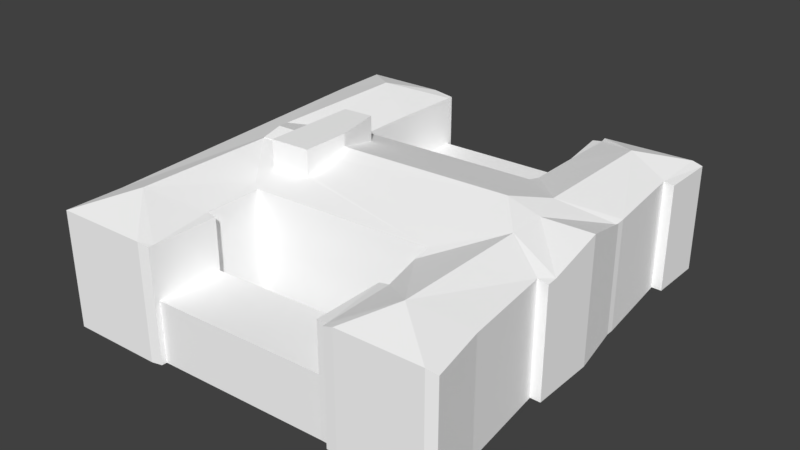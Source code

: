 # Source: HelsinkiHouse2.blend  (saved by Blender 2.79.0; exported with 4.5.12 LTS)
import bpy
from mathutils import Matrix  # noqa: F401  (used for matrix-valued properties, if any)

bpy.ops.wm.read_factory_settings(use_empty=True)
scene = bpy.context.scene
scene.name = 'Scene'

# ---- collections
col_collection_1 = bpy.data.collections.new('Collection 1'); scene.collection.children.link(col_collection_1)

# ---- materials (node trees are filled in below, after node groups)
mat_tex101039 = bpy.data.materials.new('tex101039')
mat_tex101039.alpha_threshold = 0.0
mat_tex101039.use_transparent_shadow = False
mat_tex101039.diffuse_color = (1.0, 1.0, 1.0, 1.0)
mat_tex101039.specular_color = (0.3333, 0.3333, 0.3333)
mat_tex101039.roughness = 0.5
mat_tex101039.specular_intensity = 1.0
mat_tex101053 = bpy.data.materials.new('tex101053')
mat_tex101053.alpha_threshold = 0.0
mat_tex101053.use_transparent_shadow = False
mat_tex101053.diffuse_color = (1.0, 1.0, 1.0, 1.0)
mat_tex101053.specular_color = (0.3333, 0.3333, 0.3333)
mat_tex101053.roughness = 0.5
mat_tex101053.specular_intensity = 1.0
mat_tex101067 = bpy.data.materials.new('tex101067')
mat_tex101067.alpha_threshold = 0.0
mat_tex101067.use_transparent_shadow = False
mat_tex101067.diffuse_color = (1.0, 1.0, 1.0, 1.0)
mat_tex101067.specular_color = (0.3333, 0.3333, 0.3333)
mat_tex101067.roughness = 0.5
mat_tex101067.specular_intensity = 1.0
mat_tex101037 = bpy.data.materials.new('tex101037')
mat_tex101037.alpha_threshold = 0.0
mat_tex101037.use_transparent_shadow = False
mat_tex101037.diffuse_color = (1.0, 1.0, 1.0, 1.0)
mat_tex101037.specular_color = (0.3333, 0.3333, 0.3333)
mat_tex101037.roughness = 0.5
mat_tex101037.specular_intensity = 1.0
mat_tex101041 = bpy.data.materials.new('tex101041')
mat_tex101041.alpha_threshold = 0.0
mat_tex101041.use_transparent_shadow = False
mat_tex101041.diffuse_color = (1.0, 1.0, 1.0, 1.0)
mat_tex101041.specular_color = (0.3333, 0.3333, 0.3333)
mat_tex101041.roughness = 0.5
mat_tex101041.specular_intensity = 1.0
mat_tex101056 = bpy.data.materials.new('tex101056')
mat_tex101056.alpha_threshold = 0.0
mat_tex101056.use_transparent_shadow = False
mat_tex101056.diffuse_color = (1.0, 1.0, 1.0, 1.0)
mat_tex101056.specular_color = (0.3333, 0.3333, 0.3333)
mat_tex101056.roughness = 0.5
mat_tex101056.specular_intensity = 1.0
mat_tex101042 = bpy.data.materials.new('tex101042')
mat_tex101042.alpha_threshold = 0.0
mat_tex101042.use_transparent_shadow = False
mat_tex101042.diffuse_color = (1.0, 1.0, 1.0, 1.0)
mat_tex101042.specular_color = (0.3333, 0.3333, 0.3333)
mat_tex101042.roughness = 0.5
mat_tex101042.specular_intensity = 1.0
mat_tex101049 = bpy.data.materials.new('tex101049')
mat_tex101049.alpha_threshold = 0.0
mat_tex101049.use_transparent_shadow = False
mat_tex101049.diffuse_color = (1.0, 1.0, 1.0, 1.0)
mat_tex101049.specular_color = (0.3333, 0.3333, 0.3333)
mat_tex101049.roughness = 0.5
mat_tex101049.specular_intensity = 1.0
mat_tex101048 = bpy.data.materials.new('tex101048')
mat_tex101048.alpha_threshold = 0.0
mat_tex101048.use_transparent_shadow = False
mat_tex101048.diffuse_color = (1.0, 1.0, 1.0, 1.0)
mat_tex101048.specular_color = (0.3333, 0.3333, 0.3333)
mat_tex101048.roughness = 0.5
mat_tex101048.specular_intensity = 1.0
mat_tex101055 = bpy.data.materials.new('tex101055')
mat_tex101055.alpha_threshold = 0.0
mat_tex101055.use_transparent_shadow = False
mat_tex101055.diffuse_color = (1.0, 1.0, 1.0, 1.0)
mat_tex101055.specular_color = (0.3333, 0.3333, 0.3333)
mat_tex101055.roughness = 0.5
mat_tex101055.specular_intensity = 1.0
mat_tex101035 = bpy.data.materials.new('tex101035')
mat_tex101035.alpha_threshold = 0.0
mat_tex101035.use_transparent_shadow = False
mat_tex101035.diffuse_color = (1.0, 1.0, 1.0, 1.0)
mat_tex101035.specular_color = (0.3333, 0.3333, 0.3333)
mat_tex101035.roughness = 0.5
mat_tex101035.specular_intensity = 1.0
mat_tex101061 = bpy.data.materials.new('tex101061')
mat_tex101061.alpha_threshold = 0.0
mat_tex101061.use_transparent_shadow = False
mat_tex101061.diffuse_color = (1.0, 1.0, 1.0, 1.0)
mat_tex101061.specular_color = (0.3333, 0.3333, 0.3333)
mat_tex101061.roughness = 0.5
mat_tex101061.specular_intensity = 1.0
mat_tex101050 = bpy.data.materials.new('tex101050')
mat_tex101050.alpha_threshold = 0.0
mat_tex101050.use_transparent_shadow = False
mat_tex101050.diffuse_color = (1.0, 1.0, 1.0, 1.0)
mat_tex101050.specular_color = (0.3333, 0.3333, 0.3333)
mat_tex101050.roughness = 0.5
mat_tex101050.specular_intensity = 1.0
mat_tex101065 = bpy.data.materials.new('tex101065')
mat_tex101065.alpha_threshold = 0.0
mat_tex101065.use_transparent_shadow = False
mat_tex101065.diffuse_color = (1.0, 1.0, 1.0, 1.0)
mat_tex101065.specular_color = (0.3333, 0.3333, 0.3333)
mat_tex101065.roughness = 0.5
mat_tex101065.specular_intensity = 1.0
mat_tex101026 = bpy.data.materials.new('tex101026')
mat_tex101026.alpha_threshold = 0.0
mat_tex101026.use_transparent_shadow = False
mat_tex101026.diffuse_color = (1.0, 1.0, 1.0, 1.0)
mat_tex101026.specular_color = (0.3333, 0.3333, 0.3333)
mat_tex101026.roughness = 0.5
mat_tex101026.specular_intensity = 1.0
mat_tex101038 = bpy.data.materials.new('tex101038')
mat_tex101038.alpha_threshold = 0.0
mat_tex101038.use_transparent_shadow = False
mat_tex101038.diffuse_color = (1.0, 1.0, 1.0, 1.0)
mat_tex101038.specular_color = (0.3333, 0.3333, 0.3333)
mat_tex101038.roughness = 0.5
mat_tex101038.specular_intensity = 1.0
mat_tex101046 = bpy.data.materials.new('tex101046')
mat_tex101046.alpha_threshold = 0.0
mat_tex101046.use_transparent_shadow = False
mat_tex101046.diffuse_color = (1.0, 1.0, 1.0, 1.0)
mat_tex101046.specular_color = (0.3333, 0.3333, 0.3333)
mat_tex101046.roughness = 0.5
mat_tex101046.specular_intensity = 1.0
mat_tex101032 = bpy.data.materials.new('tex101032')
mat_tex101032.alpha_threshold = 0.0
mat_tex101032.use_transparent_shadow = False
mat_tex101032.diffuse_color = (1.0, 1.0, 1.0, 1.0)
mat_tex101032.specular_color = (0.3333, 0.3333, 0.3333)
mat_tex101032.roughness = 0.5
mat_tex101032.specular_intensity = 1.0
mat_tex101045 = bpy.data.materials.new('tex101045')
mat_tex101045.alpha_threshold = 0.0
mat_tex101045.use_transparent_shadow = False
mat_tex101045.diffuse_color = (1.0, 1.0, 1.0, 1.0)
mat_tex101045.specular_color = (0.3333, 0.3333, 0.3333)
mat_tex101045.roughness = 0.5
mat_tex101045.specular_intensity = 1.0
mat_tex101054 = bpy.data.materials.new('tex101054')
mat_tex101054.alpha_threshold = 0.0
mat_tex101054.use_transparent_shadow = False
mat_tex101054.diffuse_color = (1.0, 1.0, 1.0, 1.0)
mat_tex101054.specular_color = (0.3333, 0.3333, 0.3333)
mat_tex101054.roughness = 0.5
mat_tex101054.specular_intensity = 1.0
mat_tex101058 = bpy.data.materials.new('tex101058')
mat_tex101058.alpha_threshold = 0.0
mat_tex101058.use_transparent_shadow = False
mat_tex101058.diffuse_color = (1.0, 1.0, 1.0, 1.0)
mat_tex101058.specular_color = (0.3333, 0.3333, 0.3333)
mat_tex101058.roughness = 0.5
mat_tex101058.specular_intensity = 1.0
mat_tex101028 = bpy.data.materials.new('tex101028')
mat_tex101028.alpha_threshold = 0.0
mat_tex101028.use_transparent_shadow = False
mat_tex101028.diffuse_color = (1.0, 1.0, 1.0, 1.0)
mat_tex101028.specular_color = (0.3333, 0.3333, 0.3333)
mat_tex101028.roughness = 0.5
mat_tex101028.specular_intensity = 1.0
mat_tex101030 = bpy.data.materials.new('tex101030')
mat_tex101030.alpha_threshold = 0.0
mat_tex101030.use_transparent_shadow = False
mat_tex101030.diffuse_color = (1.0, 1.0, 1.0, 1.0)
mat_tex101030.specular_color = (0.3333, 0.3333, 0.3333)
mat_tex101030.roughness = 0.5
mat_tex101030.specular_intensity = 1.0
mat_tex101044 = bpy.data.materials.new('tex101044')
mat_tex101044.alpha_threshold = 0.0
mat_tex101044.use_transparent_shadow = False
mat_tex101044.diffuse_color = (1.0, 1.0, 1.0, 1.0)
mat_tex101044.specular_color = (0.3333, 0.3333, 0.3333)
mat_tex101044.roughness = 0.5
mat_tex101044.specular_intensity = 1.0
mat_tex101051 = bpy.data.materials.new('tex101051')
mat_tex101051.alpha_threshold = 0.0
mat_tex101051.use_transparent_shadow = False
mat_tex101051.diffuse_color = (1.0, 1.0, 1.0, 1.0)
mat_tex101051.specular_color = (0.3333, 0.3333, 0.3333)
mat_tex101051.roughness = 0.5
mat_tex101051.specular_intensity = 1.0
mat_tex101040 = bpy.data.materials.new('tex101040')
mat_tex101040.alpha_threshold = 0.0
mat_tex101040.use_transparent_shadow = False
mat_tex101040.diffuse_color = (1.0, 1.0, 1.0, 1.0)
mat_tex101040.specular_color = (0.3333, 0.3333, 0.3333)
mat_tex101040.roughness = 0.5
mat_tex101040.specular_intensity = 1.0
mat_tex101057 = bpy.data.materials.new('tex101057')
mat_tex101057.alpha_threshold = 0.0
mat_tex101057.use_transparent_shadow = False
mat_tex101057.diffuse_color = (1.0, 1.0, 1.0, 1.0)
mat_tex101057.specular_color = (0.3333, 0.3333, 0.3333)
mat_tex101057.roughness = 0.5
mat_tex101057.specular_intensity = 1.0
mat_tex101027 = bpy.data.materials.new('tex101027')
mat_tex101027.alpha_threshold = 0.0
mat_tex101027.use_transparent_shadow = False
mat_tex101027.diffuse_color = (1.0, 1.0, 1.0, 1.0)
mat_tex101027.specular_color = (0.3333, 0.3333, 0.3333)
mat_tex101027.roughness = 0.5
mat_tex101027.specular_intensity = 1.0
mat_tex101052 = bpy.data.materials.new('tex101052')
mat_tex101052.alpha_threshold = 0.0
mat_tex101052.use_transparent_shadow = False
mat_tex101052.diffuse_color = (1.0, 1.0, 1.0, 1.0)
mat_tex101052.specular_color = (0.3333, 0.3333, 0.3333)
mat_tex101052.roughness = 0.5
mat_tex101052.specular_intensity = 1.0
mat_tex101047 = bpy.data.materials.new('tex101047')
mat_tex101047.alpha_threshold = 0.0
mat_tex101047.use_transparent_shadow = False
mat_tex101047.diffuse_color = (1.0, 1.0, 1.0, 1.0)
mat_tex101047.specular_color = (0.3333, 0.3333, 0.3333)
mat_tex101047.roughness = 0.5
mat_tex101047.specular_intensity = 1.0
mat_tex101025 = bpy.data.materials.new('tex101025')
mat_tex101025.alpha_threshold = 0.0
mat_tex101025.use_transparent_shadow = False
mat_tex101025.diffuse_color = (1.0, 1.0, 1.0, 1.0)
mat_tex101025.specular_color = (0.3333, 0.3333, 0.3333)
mat_tex101025.roughness = 0.5
mat_tex101025.specular_intensity = 1.0
mat_tex101029 = bpy.data.materials.new('tex101029')
mat_tex101029.alpha_threshold = 0.0
mat_tex101029.use_transparent_shadow = False
mat_tex101029.diffuse_color = (1.0, 1.0, 1.0, 1.0)
mat_tex101029.specular_color = (0.3333, 0.3333, 0.3333)
mat_tex101029.roughness = 0.5
mat_tex101029.specular_intensity = 1.0
mat_tex101063 = bpy.data.materials.new('tex101063')
mat_tex101063.alpha_threshold = 0.0
mat_tex101063.use_transparent_shadow = False
mat_tex101063.diffuse_color = (1.0, 1.0, 1.0, 1.0)
mat_tex101063.specular_color = (0.3333, 0.3333, 0.3333)
mat_tex101063.roughness = 0.5
mat_tex101063.specular_intensity = 1.0
mat_tex101064 = bpy.data.materials.new('tex101064')
mat_tex101064.alpha_threshold = 0.0
mat_tex101064.use_transparent_shadow = False
mat_tex101064.diffuse_color = (1.0, 1.0, 1.0, 1.0)
mat_tex101064.specular_color = (0.3333, 0.3333, 0.3333)
mat_tex101064.roughness = 0.5
mat_tex101064.specular_intensity = 1.0
mat_tex101059 = bpy.data.materials.new('tex101059')
mat_tex101059.alpha_threshold = 0.0
mat_tex101059.use_transparent_shadow = False
mat_tex101059.diffuse_color = (1.0, 1.0, 1.0, 1.0)
mat_tex101059.specular_color = (0.3333, 0.3333, 0.3333)
mat_tex101059.roughness = 0.5
mat_tex101059.specular_intensity = 1.0
mat_tex101060 = bpy.data.materials.new('tex101060')
mat_tex101060.alpha_threshold = 0.0
mat_tex101060.use_transparent_shadow = False
mat_tex101060.diffuse_color = (1.0, 1.0, 1.0, 1.0)
mat_tex101060.specular_color = (0.3333, 0.3333, 0.3333)
mat_tex101060.roughness = 0.5
mat_tex101060.specular_intensity = 1.0
mat_tex101043 = bpy.data.materials.new('tex101043')
mat_tex101043.alpha_threshold = 0.0
mat_tex101043.use_transparent_shadow = False
mat_tex101043.diffuse_color = (1.0, 1.0, 1.0, 1.0)
mat_tex101043.specular_color = (0.3333, 0.3333, 0.3333)
mat_tex101043.roughness = 0.5
mat_tex101043.specular_intensity = 1.0
mat_tex101024 = bpy.data.materials.new('tex101024')
mat_tex101024.alpha_threshold = 0.0
mat_tex101024.use_transparent_shadow = False
mat_tex101024.diffuse_color = (1.0, 1.0, 1.0, 1.0)
mat_tex101024.specular_color = (0.3333, 0.3333, 0.3333)
mat_tex101024.roughness = 0.5
mat_tex101024.specular_intensity = 1.0
mat_tex101062 = bpy.data.materials.new('tex101062')
mat_tex101062.alpha_threshold = 0.0
mat_tex101062.use_transparent_shadow = False
mat_tex101062.diffuse_color = (1.0, 1.0, 1.0, 1.0)
mat_tex101062.specular_color = (0.3333, 0.3333, 0.3333)
mat_tex101062.roughness = 0.5
mat_tex101062.specular_intensity = 1.0
mat_tex101036 = bpy.data.materials.new('tex101036')
mat_tex101036.alpha_threshold = 0.0
mat_tex101036.use_transparent_shadow = False
mat_tex101036.diffuse_color = (1.0, 1.0, 1.0, 1.0)
mat_tex101036.specular_color = (0.3333, 0.3333, 0.3333)
mat_tex101036.roughness = 0.5
mat_tex101036.specular_intensity = 1.0
mat_tex101031 = bpy.data.materials.new('tex101031')
mat_tex101031.alpha_threshold = 0.0
mat_tex101031.use_transparent_shadow = False
mat_tex101031.diffuse_color = (1.0, 1.0, 1.0, 1.0)
mat_tex101031.specular_color = (0.3333, 0.3333, 0.3333)
mat_tex101031.roughness = 0.5
mat_tex101031.specular_intensity = 1.0
mat_tex101069 = bpy.data.materials.new('tex101069')
mat_tex101069.alpha_threshold = 0.0
mat_tex101069.use_transparent_shadow = False
mat_tex101069.diffuse_color = (1.0, 1.0, 1.0, 1.0)
mat_tex101069.specular_color = (0.3333, 0.3333, 0.3333)
mat_tex101069.roughness = 0.5
mat_tex101069.specular_intensity = 1.0
mat_tex101034 = bpy.data.materials.new('tex101034')
mat_tex101034.alpha_threshold = 0.0
mat_tex101034.use_transparent_shadow = False
mat_tex101034.diffuse_color = (1.0, 1.0, 1.0, 1.0)
mat_tex101034.specular_color = (0.3333, 0.3333, 0.3333)
mat_tex101034.roughness = 0.5
mat_tex101034.specular_intensity = 1.0
mat_tex101066 = bpy.data.materials.new('tex101066')
mat_tex101066.alpha_threshold = 0.0
mat_tex101066.use_transparent_shadow = False
mat_tex101066.diffuse_color = (1.0, 1.0, 1.0, 1.0)
mat_tex101066.specular_color = (0.3333, 0.3333, 0.3333)
mat_tex101066.roughness = 0.5
mat_tex101066.specular_intensity = 1.0
mat_tex101068 = bpy.data.materials.new('tex101068')
mat_tex101068.alpha_threshold = 0.0
mat_tex101068.use_transparent_shadow = False
mat_tex101068.diffuse_color = (1.0, 1.0, 1.0, 1.0)
mat_tex101068.specular_color = (0.3333, 0.3333, 0.3333)
mat_tex101068.roughness = 0.5
mat_tex101068.specular_intensity = 1.0
mat_tex101033 = bpy.data.materials.new('tex101033')
mat_tex101033.alpha_threshold = 0.0
mat_tex101033.use_transparent_shadow = False
mat_tex101033.diffuse_color = (1.0, 1.0, 1.0, 1.0)
mat_tex101033.specular_color = (0.3333, 0.3333, 0.3333)
mat_tex101033.roughness = 0.5
mat_tex101033.specular_intensity = 1.0

# ---- material node trees

# ---- world
world_world = bpy.data.worlds.new('World'); scene.world = world_world
world_world.color = (0.05088, 0.05088, 0.05088)
world_world.use_sun_shadow = False
world_world.sun_shadow_jitter_overblur = 0.0
world_world.cycles.sampling_method = 'MANUAL'

# ---- meshes
me_2549_6672_001 = bpy.data.meshes.new('2549_6672.001')
me_2549_6672_001.from_pydata([(37.0, -28.54, -14.87), (39.0, -39.54, -14.87), (37.0, -40.04, -14.87), (-37.0, -43.04, -14.87), (-37.0, -32.04, -14.87), (-37.0, -43.04, -14.87), (37.0, -28.54, -14.87), (-19.0, -42.54, -14.87), (-37.0, -31.54, -14.87), (19.0, -40.54, -14.87), (19.0, -39.54, -14.87), (21.0, -40.54, -14.87), (37.0, -10.54, -14.87), (35.0, -10.54, -14.87), (37.0, -8.544, -14.87), (17.0, -14.54, -14.87), (37.0, 2.456, -14.87), (-17.0, -41.04, -14.87), (-17.0, -42.04, -14.87), (15.0, 16.96, -14.87), (35.0, 13.46, -14.87), (35.0, 14.96, -14.87), (35.0, 14.96, -14.87), (33.0, 32.96, -14.87), (35.0, 43.96, -14.87), (35.0, 32.96, -14.87), (-25.0, 40.96, -14.87), (-21.0, 41.46, -14.87), (-21.0, 40.46, -14.87), (-41.0, 40.46, -14.87), (-41.0, 29.46, -14.87), (-41.0, 40.46, -14.87), (-41.0, 29.46, -14.87), (17.0, -17.54, -14.87), (15.0, 19.96, -14.87), (17.0, -39.54, -14.87), (-17.0, -41.04, -14.87), (17.0, -26.04, -14.87), (33.0, 43.96, -14.87), (-21.0, 14.96, -14.87), (-17.0, -28.04, -14.87), (15.0, 42.96, -14.87), (15.0, 41.96, -14.87), (15.0, 42.96, -14.87), (15.0, 28.46, -14.87), (13.0, 41.96, -14.87), (-21.0, 26.46, -14.87), (-21.0, 40.46, -14.87), (-19.0, -28.04, -14.87), (19.0, -26.04, -14.87), (-21.0, 26.46, -14.87), (15.0, 28.46, -14.87), (-19.0, -16.54, -14.87), (-19.0, -17.04, -14.87), (-21.0, 14.96, -14.87), (-17.0, -41.04, -2.894), (17.0, -26.04, -2.894), (-17.0, -28.04, -2.894), (17.0, -39.54, -2.894), (37.0, -8.544, 6.806), (37.0, 2.456, 9.906), (27.0, 1.956, 9.906), (37.0, -8.544, 6.806), (35.0, 12.96, 6.806), (35.0, 13.46, 6.806), (37.0, -40.04, 7.232), (27.0, -32.04, 10.01), (21.0, -40.54, 7.281), (-19.0, -42.54, 7.861), (-29.0, -33.04, 10.91), (-37.0, -43.04, 7.911), (25.0, 8.956, 10.01), (21.0, 1.456, 12.01), (25.0, 34.96, 10.01), (35.0, 14.96, 6.936), (33.0, 43.96, 7.176), (33.0, 32.96, 6.953), (35.0, 43.96, 6.618), (35.0, -10.54, 6.959), (27.0, -5.544, 10.01), (37.0, -28.54, 6.959), (39.0, -39.54, 6.63), (35.0, 32.96, 6.62), (35.0, 14.96, 6.622), (35.0, 13.46, 6.622), (37.0, -10.54, 6.626), (37.0, -8.544, 6.626), (37.0, -28.54, 6.629), (19.0, -26.04, 6.883), (17.0, -26.04, 6.506), (19.0, -39.54, 6.643), (17.0, -17.54, 6.889), (17.0, -39.54, 6.506), (19.0, -40.54, 6.641), (13.0, 41.96, 6.506), (15.0, 28.46, 6.506), (15.0, 41.96, 6.843), (15.0, 42.96, 7.15), (15.0, 42.96, 6.859), (15.0, 19.96, 6.89), (15.0, 28.46, 6.917), (-19.0, -17.04, 7.509), (-21.0, -15.04, 8.025), (-19.0, -28.04, 7.539), (-29.0, -5.044, 10.91), (-17.0, -28.04, 7.306), (-17.0, -41.04, 7.367), (-17.0, -41.04, 7.306), (-17.0, -42.04, 7.38), (-21.0, 40.46, 7.426), (-25.0, 40.96, 8.146), (-31.0, 31.96, 10.91), (-21.0, 41.46, 7.367), (-31.0, 2.956, 10.91), (-27.0, 8.456, 9.462), (-21.0, 40.46, 7.306), (-21.0, 26.46, 7.306), (-21.0, 14.96, 7.7), (-21.0, 14.96, 7.647), (-21.0, 26.46, 7.675), (-29.0, -1.044, 12.01), (-29.0, -5.044, 11.01), (-21.0, -0.5443, 12.01), (-13.0, -0.5443, 12.01), (-13.0, -4.044, 10.96), (17.0, -14.54, 7.633), (-21.0, -4.544, 10.96), (-21.0, -10.54, 9.326), (-19.0, -16.54, 7.652), (-13.0, -9.544, 9.506), (-21.0, -10.04, 9.506), (-13.0, -10.04, 9.326), (15.0, 16.96, 7.643), (-15.0, 8.956, 9.462), (-21.0, 8.456, 9.462), (-41.0, 40.46, 8.128), (-37.0, -32.04, 7.649), (-37.0, -43.04, 7.641), (-41.0, 29.46, 7.968), (-41.0, 40.46, 7.683), (-37.0, -31.54, 7.914), (-41.0, 29.46, 7.691), (-29.0, -1.044, 10.91), (-29.0, -5.044, 10.91), (-21.0, 26.46, -2.894), (13.0, 41.96, -2.894), (-21.0, 40.46, -2.894), (15.0, 28.46, -2.894), (-15.0, 8.956, 14.51), (-21.0, 8.456, 14.51), (-13.0, -0.5443, 14.51), (-21.0, -0.5443, 14.51), (-13.0, -10.04, 14.51), (-13.0, -9.544, 14.51), (-21.0, -10.04, 14.51), (-13.0, -4.044, 14.51), (-21.0, -4.544, 14.51), (-21.0, -10.54, 14.51)], [], [(0, 1, 2), (3, 4, 5), (0, 6, 1), (7, 5, 8), (9, 10, 11), (11, 0, 2), (12, 13, 14), (14, 15, 16), (17, 18, 7), (16, 19, 20), (20, 21, 22), (23, 24, 25), (26, 27, 28), (29, 26, 30), (30, 31, 29), (32, 31, 30), (0, 33, 13), (23, 21, 34), (5, 4, 8), (35, 36, 37), (35, 37, 10), (24, 23, 38), (8, 30, 39), (40, 36, 17), (23, 41, 38), (41, 42, 43), (44, 45, 42), (46, 47, 45), (47, 46, 28), (7, 8, 48), (11, 10, 49), (49, 0, 11), (13, 15, 14), (15, 19, 16), (17, 7, 48), (20, 19, 21), (26, 28, 50), (26, 50, 30), (13, 33, 15), (49, 33, 0), (21, 19, 34), (34, 51, 23), (40, 37, 36), (10, 37, 49), (39, 30, 50), (8, 39, 52), (40, 17, 48), (23, 42, 41), (44, 42, 51), (44, 46, 45), (28, 46, 50), (48, 8, 53), (15, 52, 19), (51, 42, 23), (39, 54, 52), (8, 52, 53), (19, 52, 54), (55, 56, 57), (55, 58, 56), (59, 60, 61), (59, 62, 60), (60, 63, 61), (60, 64, 63), (65, 66, 67), (68, 69, 70), (71, 72, 61), (73, 71, 74), (75, 73, 76), (77, 75, 76), (78, 79, 66), (72, 79, 61), (65, 80, 66), (65, 81, 80), (77, 76, 82), (83, 74, 63), (84, 83, 63), (85, 86, 59), (76, 73, 74), (81, 87, 80), (61, 79, 59), (63, 71, 61), (80, 78, 66), (85, 59, 78), (74, 71, 63), (59, 79, 78), (88, 89, 90), (91, 88, 66), (79, 91, 66), (89, 92, 90), (66, 90, 67), (67, 90, 93), (88, 90, 66), (94, 95, 96), (97, 98, 96), (97, 96, 73), (71, 73, 99), (73, 100, 99), (96, 95, 100), (73, 96, 100), (73, 75, 97), (101, 102, 103), (104, 69, 102), (105, 103, 106), (107, 105, 106), (106, 69, 68), (106, 68, 108), (102, 69, 103), (103, 69, 106), (109, 110, 111), (112, 110, 109), (111, 113, 114), (115, 109, 116), (117, 114, 118), (116, 109, 119), (117, 119, 111), (109, 111, 119), (117, 111, 114), (120, 121, 122), (123, 124, 72), (79, 72, 125), (121, 104, 126), (122, 121, 126), (79, 125, 91), (127, 104, 102), (101, 128, 102), (129, 125, 124), (126, 104, 130), (128, 125, 131), (131, 125, 129), (128, 131, 127), (127, 130, 104), (124, 125, 72), (128, 127, 102), (122, 113, 120), (72, 71, 132), (123, 72, 133), (122, 114, 113), (118, 114, 134), (132, 71, 99), (132, 118, 133), (114, 122, 134), (133, 118, 134), (72, 132, 133), (111, 110, 135), (136, 137, 70), (138, 135, 139), (70, 69, 140), (138, 139, 141), (135, 138, 111), (140, 69, 104), (136, 70, 140), (140, 142, 138), (113, 111, 138), (142, 113, 138), (140, 143, 142), (140, 104, 143), (144, 145, 146), (144, 147, 145), (148, 149, 150), (149, 151, 150), (152, 153, 154), (153, 155, 156), (155, 150, 156), (157, 152, 154), (153, 156, 154), (150, 151, 156), (0, 87, 6), (0, 80, 87), (21, 83, 22), (21, 74, 83), (134, 148, 133), (134, 149, 148), (63, 64, 84), (136, 140, 8), (4, 136, 8), (40, 48, 57), (57, 37, 40), (103, 57, 48), (37, 56, 49), (49, 56, 88), (103, 105, 57), (56, 89, 88), (57, 56, 37), (133, 148, 123), (148, 150, 123), (129, 152, 131), (123, 150, 155), (129, 124, 153), (129, 153, 152), (153, 124, 155), (124, 123, 155), (32, 139, 31), (32, 141, 139), (96, 98, 43), (42, 96, 43), (125, 15, 91), (15, 33, 91), (91, 33, 88), (33, 49, 88), (100, 51, 99), (51, 34, 99), (99, 19, 132), (99, 34, 19), (140, 138, 30), (8, 140, 30), (128, 101, 52), (52, 101, 53), (53, 101, 48), (101, 103, 48), (115, 116, 144), (146, 115, 144), (78, 80, 0), (13, 78, 0), (77, 82, 25), (24, 77, 25), (116, 119, 144), (51, 100, 147), (119, 50, 144), (147, 100, 95), (51, 147, 44), (147, 46, 44), (144, 50, 46), (147, 144, 46), (70, 137, 5), (68, 70, 5), (137, 3, 5), (108, 68, 7), (18, 108, 7), (7, 68, 5), (67, 93, 11), (65, 67, 11), (93, 9, 11), (81, 65, 2), (1, 81, 2), (65, 11, 2), (107, 106, 55), (10, 90, 58), (106, 17, 55), (58, 90, 92), (10, 58, 35), (58, 36, 35), (55, 17, 36), (58, 55, 36), (86, 62, 59), (82, 76, 23), (25, 82, 23), (152, 157, 127), (131, 152, 127), (39, 118, 54), (19, 54, 132), (117, 118, 39), (54, 118, 132), (43, 98, 41), (38, 41, 97), (77, 24, 38), (41, 98, 97), (75, 38, 97), (77, 38, 75), (42, 145, 96), (109, 146, 28), (45, 145, 42), (47, 28, 146), (47, 145, 45), (109, 115, 146), (145, 94, 96), (146, 145, 47), (26, 29, 135), (31, 139, 29), (112, 27, 26), (29, 139, 135), (112, 26, 110), (110, 26, 135), (84, 64, 60), (22, 83, 20), (20, 83, 84), (60, 62, 86), (12, 86, 85), (16, 86, 14), (14, 86, 12), (16, 20, 84), (16, 84, 60), (16, 60, 86), (93, 90, 10), (9, 93, 10), (142, 120, 113), (142, 121, 120), (121, 143, 104), (142, 143, 121), (92, 89, 56), (58, 92, 56), (95, 94, 145), (147, 95, 145), (134, 122, 149), (122, 151, 149), (122, 156, 151), (127, 157, 130), (156, 126, 154), (157, 154, 130), (154, 126, 130), (122, 126, 156), (137, 136, 4), (3, 137, 4), (112, 109, 28), (27, 112, 28), (119, 117, 39), (50, 119, 39), (23, 74, 21), (23, 76, 74), (106, 108, 18), (17, 106, 18), (105, 107, 55), (57, 105, 55), (87, 81, 1), (6, 87, 1), (30, 141, 32), (30, 138, 141), (85, 78, 13), (12, 85, 13), (125, 128, 52), (15, 125, 52)])
me_2549_6672_001.polygons.foreach_set('material_index', [0, 0, 0, 0, 0, 0, 0, 0, 0, 0, 0, 0, 0, 0, 0, 0, 0, 0, 0, 0, 0, 0, 0, 0, 0, 0, 0, 0, 0, 0, 0, 0, 0, 0, 0, 0, 0, 0, 0, 0, 0, 0, 0, 0, 0, 0, 0, 0, 0, 0, 0, 0, 0, 0, 0, 0, 0, 37, 37, 30, 30, 30, 30, 30, 30, 30, 30, 30, 30, 30, 30, 30, 30, 30, 30, 30, 30, 30, 30, 30, 30, 30, 30, 30, 30, 30, 30, 30, 30, 30, 30, 30, 30, 30, 30, 30, 30, 30, 30, 30, 30, 30, 30, 30, 30, 30, 30, 30, 30, 30, 30, 30, 30, 30, 30, 30, 30, 30, 30, 30, 30, 30, 30, 30, 30, 30, 30, 30, 30, 30, 30, 30, 30, 30, 30, 30, 30, 30, 30, 30, 30, 30, 30, 30, 30, 30, 30, 30, 30, 30, 30, 30, 30, 30, 30, 30, 14, 14, 27, 27, 27, 27, 27, 27, 27, 27, 21, 21, 31, 31, 22, 22, 40, 17, 17, 45, 45, 45, 45, 45, 45, 45, 45, 42, 42, 42, 42, 42, 42, 42, 42, 10, 10, 39, 39, 3, 3, 3, 3, 15, 15, 15, 15, 0, 0, 25, 25, 25, 25, 4, 4, 6, 6, 36, 36, 23, 23, 23, 23, 23, 23, 23, 23, 18, 18, 18, 18, 18, 18, 16, 16, 16, 16, 16, 16, 16, 16, 16, 16, 16, 16, 16, 16, 29, 8, 8, 7, 7, 12, 12, 12, 12, 24, 24, 24, 24, 24, 24, 28, 28, 28, 28, 28, 28, 28, 28, 1, 1, 1, 1, 1, 1, 19, 19, 19, 19, 19, 19, 19, 19, 19, 19, 9, 9, 5, 5, 5, 5, 26, 26, 20, 20, 34, 34, 34, 34, 34, 34, 34, 34, 35, 35, 11, 11, 38, 38, 32, 32, 33, 33, 13, 13, 43, 43, 2, 2, 44, 44, 41, 41])
_uv = me_2549_6672_001.uv_layers.new(name='UVMap')
_uv.uv.foreach_set('vector', [0.0, 0.0, 1.0, 0.0, 1.0, 1.0, 0.0, 0.0, 1.0, 0.0, 1.0, 1.0, 0.0, 0.0, 1.0, 0.0, 1.0, 1.0, 0.0, 0.0, 1.0, 0.0, 1.0, 1.0, 0.0, 0.0, 1.0, 0.0, 1.0, 1.0, 0.0, 0.0, 1.0, 0.0, 1.0, 1.0, 0.0, 0.0, 1.0, 0.0, 1.0, 1.0, 0.0, 0.0, 1.0, 0.0, 1.0, 1.0, 0.0, 0.0, 1.0, 0.0, 1.0, 1.0, 0.0, 0.0, 1.0, 0.0, 1.0, 1.0, 0.0, 0.0, 1.0, 0.0, 1.0, 1.0, 0.0, 0.0, 1.0, 0.0, 1.0, 1.0, 0.0, 0.0, 1.0, 0.0, 1.0, 1.0, 0.0, 0.0, 1.0, 0.0, 1.0, 1.0, 0.0, 0.0, 1.0, 0.0, 1.0, 1.0, 0.0, 0.0, 1.0, 0.0, 1.0, 1.0, 0.0, 0.0, 1.0, 0.0, 1.0, 1.0, 0.0, 0.0, 1.0, 0.0, 1.0, 1.0, 0.0, 0.0, 1.0, 0.0, 1.0, 1.0, 0.0, 0.0, 1.0, 0.0, 1.0, 1.0, 0.0, 0.0, 1.0, 0.0, 1.0, 1.0, 0.0, 0.0, 1.0, 0.0, 1.0, 1.0, 0.0, 0.0, 1.0, 0.0, 1.0, 1.0, 0.0, 0.0, 1.0, 0.0, 1.0, 1.0, 0.0, 0.0, 1.0, 0.0, 1.0, 1.0, 0.0, 0.0, 1.0, 0.0, 1.0, 1.0, 0.0, 0.0, 1.0, 0.0, 1.0, 1.0, 0.0, 0.0, 1.0, 0.0, 1.0, 1.0, 0.0, 0.0, 1.0, 0.0, 1.0, 1.0, 0.0, 0.0, 1.0, 0.0, 1.0, 1.0, 0.0, 0.0, 1.0, 0.0, 1.0, 1.0, 0.0, 0.0, 1.0, 0.0, 1.0, 1.0, 0.0, 0.0, 1.0, 0.0, 1.0, 1.0, 0.0, 0.0, 1.0, 0.0, 1.0, 1.0, 0.0, 0.0, 1.0, 0.0, 1.0, 1.0, 0.0, 0.0, 1.0, 0.0, 1.0, 1.0, 0.0, 0.0, 1.0, 0.0, 1.0, 1.0, 0.0, 0.0, 1.0, 0.0, 1.0, 1.0, 0.0, 0.0, 1.0, 0.0, 1.0, 1.0, 0.0, 0.0, 1.0, 0.0, 1.0, 1.0, 0.0, 0.0, 1.0, 0.0, 1.0, 1.0, 0.0, 0.0, 1.0, 0.0, 1.0, 1.0, 0.0, 0.0, 1.0, 0.0, 1.0, 1.0, 0.0, 0.0, 1.0, 0.0, 1.0, 1.0, 0.0, 0.0, 1.0, 0.0, 1.0, 1.0, 0.0, 0.0, 1.0, 0.0, 1.0, 1.0, 0.0, 0.0, 1.0, 0.0, 1.0, 1.0, 0.0, 0.0, 1.0, 0.0, 1.0, 1.0, 0.0, 0.0, 1.0, 0.0, 1.0, 1.0, 0.0, 0.0, 1.0, 0.0, 1.0, 1.0, 0.0, 0.0, 1.0, 0.0, 1.0, 1.0, 0.0, 0.0, 1.0, 0.0, 1.0, 1.0, 0.0, 0.0, 1.0, 0.0, 1.0, 1.0, 0.0, 0.0, 1.0, 0.0, 1.0, 1.0, 0.0, 0.0, 1.0, 0.0, 1.0, 1.0, 0.0, 0.0, 1.0, 0.0, 1.0, 1.0, 0.0, 0.0, 1.0, 0.0, 1.0, 1.0, 0.9835, 0.02101, 0.01682, 0.9803, 0.1101, 0.007257, 0.9835, 0.02101, 0.9095, 0.9944, 0.01682, 0.9803, 0.384, 0.02196, 0.5146, 0.008774, 0.5109, 0.1346, 0.384, 0.02196, 0.3842, 0.01505, 0.5146, 0.008774, 0.5146, 0.008774, 0.6394, 0.03103, 0.5109, 0.1346, 0.5146, 0.008774, 0.6396, 0.02401, 0.6394, 0.03103, 0.02322, 0.02395, 0.1172, 0.1241, 0.01871, 0.2342, 0.008254, 0.7291, 0.1174, 0.8377, 0.003426, 0.9537, 0.5962, 0.1411, 0.511, 0.2081, 0.5109, 0.1346, 0.8996, 0.1519, 0.5962, 0.1411, 0.6609, 0.03632, 0.997, 0.05661, 0.8996, 0.1519, 0.8678, 0.04425, 0.9969, 0.03719, 0.997, 0.05661, 0.8678, 0.04425, 0.3622, 0.02649, 0.4269, 0.1351, 0.1172, 0.1241, 0.511, 0.2081, 0.4269, 0.1351, 0.5109, 0.1346, 0.02322, 0.02395, 0.1531, 0.01906, 0.1172, 0.1241, 0.02322, 0.02395, 0.02345, 0.003028, 0.1531, 0.01906, 0.9969, 0.03719, 0.8678, 0.04425, 0.8677, 0.03265, 0.661, 0.0254, 0.6609, 0.03632, 0.6394, 0.03103, 0.6394, 0.02465, 0.661, 0.0254, 0.6394, 0.03103, 0.3621, 0.01491, 0.3841, 0.01568, 0.384, 0.02196, 0.8678, 0.04425, 0.8996, 0.1519, 0.6609, 0.03632, 0.02345, 0.003028, 0.1533, 0.007586, 0.1531, 0.01906, 0.5109, 0.1346, 0.4269, 0.1351, 0.384, 0.02196, 0.6394, 0.03103, 0.5962, 0.1411, 0.5109, 0.1346, 0.1531, 0.01906, 0.3622, 0.02649, 0.1172, 0.1241, 0.3621, 0.01491, 0.384, 0.02196, 0.3622, 0.02649, 0.6609, 0.03632, 0.5962, 0.1411, 0.6394, 0.03103, 0.384, 0.02196, 0.4269, 0.1351, 0.3622, 0.02649, 0.1857, 0.2566, 0.185, 0.2723, 0.02985, 0.2611, 0.2894, 0.2601, 0.1857, 0.2566, 0.1172, 0.1241, 0.4269, 0.1351, 0.2894, 0.2601, 0.1172, 0.1241, 0.185, 0.2723, 0.02966, 0.2667, 0.02985, 0.2611, 0.1172, 0.1241, 0.02985, 0.2611, 0.01871, 0.2342, 0.01871, 0.2342, 0.02985, 0.2611, 0.01789, 0.2607, 0.1857, 0.2566, 0.02985, 0.2611, 0.1172, 0.1241, 0.9772, 0.3004, 0.8213, 0.2949, 0.9778, 0.2864, 0.9914, 0.2742, 0.9908, 0.2862, 0.9778, 0.2864, 0.9914, 0.2742, 0.9778, 0.2864, 0.8996, 0.1519, 0.5962, 0.1411, 0.8996, 0.1519, 0.7213, 0.2754, 0.8996, 0.1519, 0.8222, 0.2778, 0.7213, 0.2754, 0.9778, 0.2864, 0.8213, 0.2949, 0.8222, 0.2778, 0.8996, 0.1519, 0.9778, 0.2864, 0.8222, 0.2778, 0.8996, 0.1519, 0.997, 0.05661, 0.9914, 0.2742, 0.3021, 0.7274, 0.3237, 0.7459, 0.1714, 0.7238, 0.4445, 0.8494, 0.1174, 0.8377, 0.3237, 0.7459, 0.1715, 0.7158, 0.1714, 0.7238, 0.01943, 0.7125, 0.01945, 0.7104, 0.1715, 0.7158, 0.01943, 0.7125, 0.01943, 0.7125, 0.1174, 0.8377, 0.008254, 0.7291, 0.01943, 0.7125, 0.008254, 0.7291, 0.00843, 0.7125, 0.3237, 0.7459, 0.1174, 0.8377, 0.1714, 0.7238, 0.1714, 0.7238, 0.1174, 0.8377, 0.01943, 0.7125, 0.9694, 0.7483, 0.9799, 0.7734, 0.8794, 0.8648, 0.9797, 0.7466, 0.9799, 0.7734, 0.9694, 0.7483, 0.8794, 0.8648, 0.5377, 0.8527, 0.5992, 0.8051, 0.9694, 0.7442, 0.9694, 0.7483, 0.8099, 0.7385, 0.6761, 0.7473, 0.5992, 0.8051, 0.6761, 0.7455, 0.8099, 0.7385, 0.9694, 0.7483, 0.8099, 0.7511, 0.6761, 0.7473, 0.8099, 0.7511, 0.8794, 0.8648, 0.9694, 0.7483, 0.8794, 0.8648, 0.8099, 0.7511, 0.6761, 0.7473, 0.8794, 0.8648, 0.5992, 0.8051, 0.4921, 0.848, 0.4491, 0.8492, 0.4952, 0.7405, 0.4981, 0.6445, 0.4529, 0.646, 0.511, 0.2081, 0.4269, 0.1351, 0.511, 0.2081, 0.3213, 0.2587, 0.4491, 0.8492, 0.4445, 0.8494, 0.4501, 0.7419, 0.4952, 0.7405, 0.4491, 0.8492, 0.4501, 0.7419, 0.4269, 0.1351, 0.3213, 0.2587, 0.2894, 0.2601, 0.3796, 0.7441, 0.4445, 0.8494, 0.3237, 0.7459, 0.3021, 0.7274, 0.3082, 0.7272, 0.3237, 0.7459, 0.3902, 0.6481, 0.3213, 0.2587, 0.4529, 0.646, 0.4501, 0.7419, 0.4445, 0.8494, 0.3874, 0.7439, 0.3082, 0.7272, 0.3213, 0.2587, 0.3824, 0.6484, 0.3824, 0.6484, 0.3213, 0.2587, 0.3902, 0.6481, 0.3082, 0.7272, 0.3824, 0.6484, 0.3796, 0.7441, 0.3796, 0.7441, 0.3874, 0.7439, 0.4445, 0.8494, 0.4529, 0.646, 0.3213, 0.2587, 0.511, 0.2081, 0.3082, 0.7272, 0.3796, 0.7441, 0.3237, 0.7459, 0.4952, 0.7405, 0.5377, 0.8527, 0.4921, 0.848, 0.511, 0.2081, 0.5962, 0.1411, 0.6903, 0.2721, 0.4981, 0.6445, 0.511, 0.2081, 0.6036, 0.6558, 0.4952, 0.7405, 0.5992, 0.8051, 0.5377, 0.8527, 0.6761, 0.7455, 0.5992, 0.8051, 0.6007, 0.7516, 0.6903, 0.2721, 0.5962, 0.1411, 0.7213, 0.2754, 0.6903, 0.2721, 0.6761, 0.7455, 0.6036, 0.6558, 0.5992, 0.8051, 0.4952, 0.7405, 0.6007, 0.7516, 0.6036, 0.6558, 0.6761, 0.7455, 0.6007, 0.7516, 0.511, 0.2081, 0.6903, 0.2721, 0.6036, 0.6558, 0.8794, 0.8648, 0.9799, 0.7734, 0.9744, 0.9795, 0.1344, 0.9688, 0.0031, 0.9644, 0.003426, 0.9537, 0.8473, 0.9814, 0.9744, 0.9795, 0.9734, 0.9972, 0.003426, 0.9537, 0.1174, 0.8377, 0.135, 0.9582, 0.8473, 0.9814, 0.9734, 0.9972, 0.8468, 0.9924, 0.9744, 0.9795, 0.8473, 0.9814, 0.8794, 0.8648, 0.135, 0.9582, 0.1174, 0.8377, 0.4445, 0.8494, 0.1344, 0.9688, 0.003426, 0.9537, 0.135, 0.9582, 0.135, 0.9582, 0.4911, 0.851, 0.8473, 0.9814, 0.5377, 0.8527, 0.8794, 0.8648, 0.8473, 0.9814, 0.4911, 0.851, 0.5377, 0.8527, 0.8473, 0.9814, 0.135, 0.9582, 0.4491, 0.8495, 0.4911, 0.851, 0.135, 0.9582, 0.4445, 0.8494, 0.4491, 0.8495, 0.01715, 0.983, 0.9842, 0.0151, 0.9509, 0.9925, 0.01715, 0.983, 0.07084, 0.005782, 0.9842, 0.0151, 0.01126, 0.912, 0.02162, 0.026, 0.4815, 0.942, 0.02162, 0.026, 0.4918, 0.05604, 0.4815, 0.942, 0.9768, 0.9737, 0.9435, 0.9716, 0.9538, 0.08562, 0.9435, 0.9716, 0.6748, 0.9544, 0.6851, 0.0685, 0.6748, 0.9544, 0.4815, 0.942, 0.6851, 0.0685, 0.9872, 0.08779, 0.9768, 0.9737, 0.9538, 0.08562, 0.9435, 0.9716, 0.6851, 0.0685, 0.9538, 0.08562, 0.4815, 0.942, 0.4918, 0.05604, 0.6851, 0.0685, 0.9845, 0.7479, 0.03036, 0.2725, 0.985, 0.1559, 0.9845, 0.7479, 0.01504, 0.8709, 0.03036, 0.2725, 0.01696, 0.6599, 0.9688, 0.3503, 0.01498, 0.9333, 0.01696, 0.6599, 0.9848, 0.06571, 0.9688, 0.3503, 0.09792, 0.06381, 0.8993, 0.9406, 0.04825, 0.9776, 0.09792, 0.06381, 0.949, 0.0249, 0.8993, 0.9406, 0.6539, 0.2248, 0.6296, 0.7926, 0.4017, 0.7896, 0.977, 0.521, 0.9868, 0.9044, 0.01176, 0.4625, 0.01349, 0.08788, 0.977, 0.521, 0.01176, 0.4625, 0.894, 0.9767, 0.8922, 0.9947, 0.4272, 0.9755, 0.4272, 0.9755, 0.9852, 0.04804, 0.894, 0.9767, 0.0143, 0.9928, 0.4272, 0.9755, 0.8922, 0.9947, 0.9852, 0.04804, 0.5186, 0.04126, 0.9881, 0.01804, 0.9881, 0.01804, 0.5186, 0.04126, 0.1365, 0.005343, 0.0143, 0.9928, 0.02529, 0.9746, 0.4272, 0.9755, 0.5186, 0.04126, 0.1485, 0.03589, 0.1365, 0.005343, 0.4272, 0.9755, 0.5186, 0.04126, 0.9852, 0.04804, 0.01218, 0.8936, 0.04232, 0.05915, 0.4883, 0.4929, 0.04232, 0.05915, 0.5037, 0.07884, 0.4883, 0.4929, 0.9253, 0.9255, 0.9897, 0.09957, 0.9568, 0.9565, 0.4883, 0.4929, 0.5037, 0.07884, 0.6933, 0.08694, 0.9253, 0.9255, 0.6712, 0.6739, 0.957, 0.09827, 0.9253, 0.9255, 0.957, 0.09827, 0.9897, 0.09957, 0.957, 0.09827, 0.6712, 0.6739, 0.6933, 0.08694, 0.6712, 0.6739, 0.4883, 0.4929, 0.6933, 0.08694, 0.7713, 0.03225, 0.2221, 0.9672, 0.01534, 0.01546, 0.7713, 0.03225, 0.9861, 0.9844, 0.2221, 0.9672, 0.4635, 0.01336, 0.8925, 0.01203, 0.513, 0.9858, 0.0876, 0.9864, 0.4635, 0.01336, 0.513, 0.9858, 0.983, 0.01315, 0.9415, 0.9868, 0.7642, 0.04318, 0.9415, 0.9868, 0.726, 0.9843, 0.7642, 0.04318, 0.7642, 0.04318, 0.726, 0.9843, 0.04672, 0.03543, 0.726, 0.9843, 0.01483, 0.9763, 0.04672, 0.03543, 0.9811, 0.0557, 0.9042, 0.9862, 0.2998, 0.04917, 0.9042, 0.9862, 0.2294, 0.9785, 0.2998, 0.04917, 0.2998, 0.04917, 0.01676, 0.9761, 0.08752, 0.01426, 0.2998, 0.04917, 0.2294, 0.9785, 0.01676, 0.9761, 0.01259, 0.01029, 0.9964, 0.1227, 0.9761, 0.9876, 0.002772, 0.8734, 0.01259, 0.01029, 0.9761, 0.9876, 0.9819, 0.9862, 0.9403, 0.9794, 0.9456, 0.03065, 0.9456, 0.03065, 0.9403, 0.9794, 0.9046, 0.02998, 0.9046, 0.02998, 0.9403, 0.9794, 0.01695, 0.01493, 0.9403, 0.9794, 0.04394, 0.9657, 0.01695, 0.01493, 0.9861, 0.9686, 0.03768, 0.9214, 0.01294, 0.03101, 0.9574, 0.07825, 0.9861, 0.9686, 0.01294, 0.03101, 0.9866, 0.9878, 0.02505, 0.9592, 0.01179, 0.01497, 0.965, 0.04363, 0.9866, 0.9878, 0.01179, 0.01497, 0.9823, 0.9868, 0.08191, 0.9719, 0.02081, 0.01204, 0.9139, 0.02709, 0.9823, 0.9868, 0.02081, 0.01204, 0.09153, 0.03585, 0.07916, 0.007455, 0.5017, 0.03533, 0.8908, 0.9754, 0.02189, 0.9935, 0.4199, 0.953, 0.07916, 0.007455, 0.9772, 0.006835, 0.5017, 0.03533, 0.4199, 0.953, 0.02189, 0.9935, 0.04154, 0.9606, 0.8908, 0.9754, 0.4199, 0.953, 0.8937, 0.9434, 0.4199, 0.953, 0.9747, 0.03473, 0.8937, 0.9434, 0.5017, 0.03533, 0.9772, 0.006835, 0.9747, 0.03473, 0.4199, 0.953, 0.5017, 0.03533, 0.9747, 0.03473, 0.9596, 0.8857, 0.9469, 0.9229, 0.0156, 0.9561, 0.9877, 0.07165, 0.9596, 0.8857, 0.0156, 0.9561, 0.9469, 0.9229, 0.0143, 0.9921, 0.0156, 0.9561, 0.97, 0.008475, 0.9877, 0.07165, 0.04576, 0.1509, 0.04817, 0.08672, 0.97, 0.008475, 0.04576, 0.1509, 0.04576, 0.1509, 0.9877, 0.07165, 0.0156, 0.9561, 0.9575, 0.3269, 0.9268, 0.3612, 0.02289, 0.339, 0.9846, 0.03519, 0.9575, 0.3269, 0.02289, 0.339, 0.9268, 0.3612, 0.01948, 0.3726, 0.02289, 0.339, 0.9621, 0.003713, 0.9846, 0.03519, 0.05196, 0.05034, 0.05516, 0.01877, 0.9621, 0.003713, 0.05196, 0.05034, 0.9846, 0.03519, 0.02289, 0.339, 0.05196, 0.05034, 0.9494, 0.9883, 0.9516, 0.9915, 0.5165, 0.9906, 0.08112, 0.3737, 0.9887, 0.3624, 0.5833, 0.3746, 0.9516, 0.9915, 0.01342, 0.9963, 0.5165, 0.9906, 0.5833, 0.3746, 0.9887, 0.3624, 0.9821, 0.3697, 0.08112, 0.3737, 0.5833, 0.3746, 0.08034, 0.3809, 0.5833, 0.3746, 0.01374, 0.9932, 0.08034, 0.3809, 0.5165, 0.9906, 0.01342, 0.9963, 0.01374, 0.9932, 0.5833, 0.3746, 0.5165, 0.9906, 0.01374, 0.9932, 0.3994, 0.184, 0.6185, 0.1891, 0.5857, 0.8178, 0.9726, 0.6296, 0.9858, 0.9454, 0.01413, 0.368, 0.01584, 0.06416, 0.9726, 0.6296, 0.01413, 0.368, 0.05334, 0.9652, 0.09277, 0.02428, 0.9438, 0.03492, 0.9043, 0.9738, 0.05334, 0.9652, 0.9438, 0.03492, 0.06912, 0.01036, 0.9869, 0.009329, 0.0689, 0.01441, 0.01347, 0.9894, 0.0689, 0.01441, 0.9313, 0.9938, 0.9893, 0.005229, 0.9869, 0.009329, 0.06912, 0.01036, 0.0689, 0.01441, 0.9869, 0.009329, 0.9313, 0.9938, 0.03979, 0.01106, 0.9749, 0.01865, 0.0386, 0.05392, 0.01514, 0.8916, 0.0386, 0.05392, 0.9864, 0.06203, 0.9374, 0.9904, 0.01283, 0.9738, 0.01514, 0.8916, 0.0386, 0.05392, 0.9749, 0.01865, 0.9864, 0.06203, 0.964, 0.9078, 0.01514, 0.8916, 0.9864, 0.06203, 0.9374, 0.9904, 0.01514, 0.8916, 0.964, 0.9078, 0.01305, 0.9907, 0.5142, 0.9656, 0.9236, 0.9949, 0.9864, 0.005334, 0.5509, 0.01728, 0.05111, 0.01061, 0.01413, 0.9634, 0.5142, 0.9656, 0.01305, 0.9907, 0.05078, 0.02005, 0.05111, 0.01061, 0.5509, 0.01728, 0.05078, 0.02005, 0.5142, 0.9656, 0.01413, 0.9634, 0.9864, 0.005334, 0.981, 0.01489, 0.5509, 0.01728, 0.5142, 0.9656, 0.9104, 0.9673, 0.9236, 0.9949, 0.5509, 0.01728, 0.5142, 0.9656, 0.05078, 0.02005, 0.01701, 0.8326, 0.03918, 0.06977, 0.9886, 0.1137, 0.04095, 0.008406, 0.9718, 0.0509, 0.03918, 0.06977, 0.9315, 0.991, 0.0139, 0.94, 0.01701, 0.8326, 0.03918, 0.06977, 0.9718, 0.0509, 0.9886, 0.1137, 0.9315, 0.991, 0.01701, 0.8326, 0.9671, 0.8843, 0.9671, 0.8843, 0.01701, 0.8326, 0.9886, 0.1137, 0.161, 0.1364, 0.1618, 0.1292, 0.5578, 0.01247, 0.007354, 0.9753, 0.09656, 0.1355, 0.07124, 0.9763, 0.07124, 0.9763, 0.09656, 0.1355, 0.161, 0.1364, 0.5578, 0.01247, 0.9268, 0.1405, 0.926, 0.1475, 0.8948, 0.9885, 0.926, 0.1475, 0.9917, 0.1485, 0.4504, 0.9819, 0.926, 0.1475, 0.8296, 0.9876, 0.8296, 0.9876, 0.926, 0.1475, 0.8948, 0.9885, 0.4504, 0.9819, 0.07124, 0.9763, 0.161, 0.1364, 0.4504, 0.9819, 0.161, 0.1364, 0.5578, 0.01247, 0.4504, 0.9819, 0.5578, 0.01247, 0.926, 0.1475, 0.3074, 0.01187, 0.8849, 0.01263, 0.7042, 0.9856, 0.1314, 0.9848, 0.3074, 0.01187, 0.7042, 0.9856, 0.4973, 0.7921, 0.5012, 0.1625, 0.9674, 0.8453, 0.4973, 0.7921, 0.07329, 0.683, 0.5012, 0.1625, 0.07329, 0.683, 0.07292, 0.7442, 0.02739, 0.7388, 0.4973, 0.7921, 0.07292, 0.7442, 0.07329, 0.683, 0.02595, 0.03414, 0.9829, 0.0633, 0.9706, 0.9692, 0.01729, 0.9401, 0.02595, 0.03414, 0.9706, 0.9692, 0.04116, 0.02502, 0.9829, 0.05466, 0.9525, 0.9696, 0.01437, 0.94, 0.04116, 0.02502, 0.9525, 0.9696, 0.979, 0.9453, 0.5114, 0.4991, 0.9887, 0.1506, 0.5114, 0.4991, 0.5157, 0.1048, 0.9887, 0.1506, 0.5114, 0.4991, 0.3213, 0.08574, 0.5157, 0.1048, 0.009706, 0.8723, 0.0175, 0.05631, 0.04343, 0.8473, 0.3213, 0.08574, 0.3155, 0.6448, 0.05102, 0.05962, 0.0175, 0.05631, 0.05102, 0.05962, 0.04343, 0.8473, 0.05102, 0.05962, 0.3155, 0.6448, 0.04343, 0.8473, 0.5114, 0.4991, 0.3155, 0.6448, 0.3213, 0.08574, 0.05474, 0.01156, 0.9835, 0.03503, 0.9338, 0.9869, 0.01478, 0.9632, 0.05474, 0.01156, 0.9338, 0.9869, 0.9127, 0.9777, 0.5294, 0.9874, 0.09872, 0.02, 0.4795, 0.01293, 0.9127, 0.9777, 0.09872, 0.02, 0.9813, 0.988, 0.07507, 0.9729, 0.0148, 0.01521, 0.9123, 0.03131, 0.9813, 0.988, 0.0148, 0.01521, 0.9451, 0.04493, 0.0441, 0.9577, 0.01095, 0.01452, 0.9451, 0.04493, 0.9864, 0.9888, 0.0441, 0.9577, 0.836, 0.9873, 0.2437, 0.9879, 0.1581, 0.01357, 0.7453, 0.01354, 0.836, 0.9873, 0.1581, 0.01357, 0.9854, 0.9769, 0.02043, 0.9361, 0.0155, 0.03048, 0.9767, 0.07126, 0.9854, 0.9769, 0.0155, 0.03048, 0.977, 0.9869, 0.03395, 0.9719, 0.01995, 0.01592, 0.9553, 0.03101, 0.977, 0.9869, 0.01995, 0.01592, 0.01294, 0.1908, 0.9754, 0.8025, 0.01141, 0.8272, 0.01294, 0.1908, 0.9889, 0.1589, 0.9754, 0.8025, 0.973, 0.3601, 0.9865, 0.8884, 0.01284, 0.6092, 0.0143, 0.09074, 0.973, 0.3601, 0.01284, 0.6092, 0.01057, 0.9929, 0.0566, 0.006567, 0.9893, 0.01598, 0.9424, 0.9933, 0.01057, 0.9929, 0.9893, 0.01598])
me_2549_6672_001.materials.append(mat_tex101039)
me_2549_6672_001.materials.append(mat_tex101053)
me_2549_6672_001.materials.append(mat_tex101067)
me_2549_6672_001.materials.append(mat_tex101037)
me_2549_6672_001.materials.append(mat_tex101041)
me_2549_6672_001.materials.append(mat_tex101056)
me_2549_6672_001.materials.append(mat_tex101042)
me_2549_6672_001.materials.append(mat_tex101049)
me_2549_6672_001.materials.append(mat_tex101048)
me_2549_6672_001.materials.append(mat_tex101055)
me_2549_6672_001.materials.append(mat_tex101035)
me_2549_6672_001.materials.append(mat_tex101061)
me_2549_6672_001.materials.append(mat_tex101050)
me_2549_6672_001.materials.append(mat_tex101065)
me_2549_6672_001.materials.append(mat_tex101026)
me_2549_6672_001.materials.append(mat_tex101038)
me_2549_6672_001.materials.append(mat_tex101046)
me_2549_6672_001.materials.append(mat_tex101032)
me_2549_6672_001.materials.append(mat_tex101045)
me_2549_6672_001.materials.append(mat_tex101054)
me_2549_6672_001.materials.append(mat_tex101058)
me_2549_6672_001.materials.append(mat_tex101028)
me_2549_6672_001.materials.append(mat_tex101030)
me_2549_6672_001.materials.append(mat_tex101044)
me_2549_6672_001.materials.append(mat_tex101051)
me_2549_6672_001.materials.append(mat_tex101040)
me_2549_6672_001.materials.append(mat_tex101057)
me_2549_6672_001.materials.append(mat_tex101027)
me_2549_6672_001.materials.append(mat_tex101052)
me_2549_6672_001.materials.append(mat_tex101047)
me_2549_6672_001.materials.append(mat_tex101025)
me_2549_6672_001.materials.append(mat_tex101029)
me_2549_6672_001.materials.append(mat_tex101063)
me_2549_6672_001.materials.append(mat_tex101064)
me_2549_6672_001.materials.append(mat_tex101059)
me_2549_6672_001.materials.append(mat_tex101060)
me_2549_6672_001.materials.append(mat_tex101043)
me_2549_6672_001.materials.append(mat_tex101024)
me_2549_6672_001.materials.append(mat_tex101062)
me_2549_6672_001.materials.append(mat_tex101036)
me_2549_6672_001.materials.append(mat_tex101031)
me_2549_6672_001.materials.append(mat_tex101069)
me_2549_6672_001.materials.append(mat_tex101034)
me_2549_6672_001.materials.append(mat_tex101066)
me_2549_6672_001.materials.append(mat_tex101068)
me_2549_6672_001.materials.append(mat_tex101033)
me_2549_6672_001.use_remesh_preserve_volume = False
me_2549_6672_001.use_remesh_preserve_attributes = False
me_2549_6672_001.use_mirror_vertex_groups = False
me_2549_6672_001.update()

# ---- objects
ob_2549_6672_001 = bpy.data.objects.new('2549_6672.001', me_2549_6672_001)

# ---- transforms, parenting, visibility, modifiers, constraints
ob_2549_6672_001.location = (0.0, 0.0, 0.0)
ob_2549_6672_001.lineart.crease_threshold = 0.0

# ---- collection membership
col_collection_1.objects.link(ob_2549_6672_001)

# ---- scene / render settings (as saved in the file)
scene.frame_start = 1; scene.frame_end = 250; scene.frame_set(1)
scene.render.engine = 'BLENDER_EEVEE_NEXT'
scene.render.resolution_percentage = 50
scene.render.dither_intensity = 0.0
scene.cycles.use_denoising = False
scene.cycles.samples = 128
scene.cycles.sampling_pattern = 'TABULATED_SOBOL'
scene.cycles.use_adaptive_sampling = False
scene.cycles.use_light_tree = False
scene.cycles.blur_glossy = 0.0
scene.cycles.sample_clamp_indirect = 0.0
scene.view_settings.view_transform = 'Standard'
bpy.context.view_layer.update()

# ---- added for rendering (the .blend has no active camera and no usable light): camera, sun
cam_auto = bpy.data.cameras.new('AutoCamera')
cam_auto.lens = 50.0
cam_auto.sensor_width = 36.0
cam_auto.clip_end = 1977.53
ob_auto_camera = bpy.data.objects.new('AutoCamera', cam_auto)
scene.collection.objects.link(ob_auto_camera)
ob_auto_camera.location = (111.68, -134.761, 89.9609)
ob_auto_camera.rotation_euler = (1.09748, -7.21219e-08, 0.694738)
scene.camera = ob_auto_camera
light_auto_sun = bpy.data.lights.new('AutoSun', 'SUN')
light_auto_sun.energy = 3.0
light_auto_sun.angle = 0.0523599
ob_auto_sun = bpy.data.objects.new('AutoSun', light_auto_sun)
scene.collection.objects.link(ob_auto_sun)
ob_auto_sun.rotation_euler = (0.872665, 0.174533, 0.523599)
bpy.context.view_layer.update()
